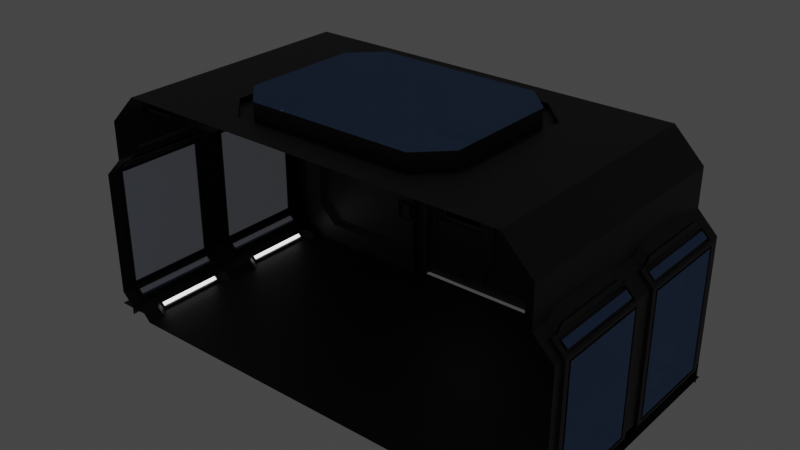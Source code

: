 # Source: Main.blend  (saved by Blender 3.6.11; exported with 4.5.12 LTS)
import bpy
from mathutils import Matrix  # noqa: F401  (used for matrix-valued properties, if any)

bpy.ops.wm.read_factory_settings(use_empty=True)
scene = bpy.context.scene
scene.name = 'Scene'

# ---- collections
col_collection = bpy.data.collections.new('Collection'); scene.collection.children.link(col_collection)

# ---- materials (node trees are filled in below, after node groups)
mat_metal = bpy.data.materials.new('Metal')
mat_metal.alpha_threshold = 0.0
mat_metal.roughness = 0.5
mat_metal.line_color = (0.0, 0.0, 0.0, 1.0)
mat_emis = bpy.data.materials.new('Emis')
mat_glass = bpy.data.materials.new('Glass')
mat_glass.surface_render_method = 'BLENDED'
mat_glass.blend_method = 'BLEND'
mat_glass.use_backface_culling = True

# ---- node groups
ng_auto_smooth = bpy.data.node_groups.new('Auto Smooth', 'GeometryNodeTree')
_s = ng_auto_smooth.interface.new_socket(name='Geometry', in_out='OUTPUT', socket_type='NodeSocketGeometry')
_s = ng_auto_smooth.interface.new_socket(name='Geometry', in_out='INPUT', socket_type='NodeSocketGeometry')
_s = ng_auto_smooth.interface.new_socket(name='Angle', in_out='INPUT', socket_type='NodeSocketFloat')
_s.subtype = 'ANGLE'
_s.min_value = 0.0
_s.max_value = 3.142
ng_auto_smooth.is_modifier = True
_N = ng_auto_smooth.nodes; _L = ng_auto_smooth.links
n0 = _N.new('NodeGroupOutput'); n0.name = 'Group Output'; n0.location = (480, -100)
n1 = _N.new('NodeGroupInput'); n1.name = 'Group Input'; n1.location = (-420, -300)
n2 = _N.new('NodeGroupInput'); n2.name = 'Group Input.001'; n2.location = (-60, -100)
n3 = _N.new('GeometryNodeSetShadeSmooth'); n3.name = 'Set Shade Smooth'; n3.location = (120, -100)
n3.domain = 'EDGE'
n4 = _N.new('GeometryNodeSetShadeSmooth'); n4.name = 'Set Shade Smooth.001'; n4.location = (300, -100)
n5 = _N.new('GeometryNodeInputMeshEdgeAngle'); n5.name = 'Edge Angle'; n5.location = (-420, -220)
n6 = _N.new('GeometryNodeInputEdgeSmooth'); n6.name = 'Is Edge Smooth'; n6.location = (-60, -160)
n7 = _N.new('GeometryNodeInputShadeSmooth'); n7.name = 'Is Face Smooth'; n7.location = (-240, -340)
n8 = _N.new('FunctionNodeBooleanMath'); n8.name = 'Boolean Math'; n8.location = (-60, -220)
n9 = _N.new('FunctionNodeCompare'); n9.name = 'Compare'; n9.location = (-240, -180)
n9.operation = 'LESS_EQUAL'
_L.new(n5.outputs[0], n9.inputs[0])
_L.new(n4.outputs[0], n0.inputs[0])
_L.new(n1.outputs[1], n9.inputs[1])
_L.new(n9.outputs[0], n8.inputs[0])
_L.new(n7.outputs[0], n8.inputs[1])
_L.new(n2.outputs[0], n3.inputs[0])
_L.new(n6.outputs[0], n3.inputs[1])
_L.new(n3.outputs[0], n4.inputs[0])
_L.new(n8.outputs[0], n3.inputs[2])
n0.is_active_output = True

# ---- material node trees
mat_metal.use_nodes = True; mat_metal.node_tree.nodes.clear()
_N = mat_metal.node_tree.nodes; _L = mat_metal.node_tree.links
n0 = _N.new('ShaderNodeOutputMaterial'); n0.name = 'Material Output'; n0.location = (300, 300)
n1 = _N.new('ShaderNodeBsdfPrincipled'); n1.name = 'Principled BSDF'; n1.location = (10, 300)
n1.distribution = 'GGX'
n1.subsurface_method = 'RANDOM_WALK_SKIN'
n1.inputs[0].default_value = (0.03968, 0.03968, 0.03968, 1.0)
n1.inputs[1].default_value = 0.685
n1.inputs[3].default_value = 1.45
n1.inputs[27].default_value = (0.0, 0.0, 0.0, 1.0)
n1.inputs[28].default_value = 1.0
_L.new(n1.outputs[0], n0.inputs[0])
n0.is_active_output = True
mat_emis.use_nodes = True; mat_emis.node_tree.nodes.clear()
_N = mat_emis.node_tree.nodes; _L = mat_emis.node_tree.links
n0 = _N.new('ShaderNodeBsdfPrincipled'); n0.name = 'Principled BSDF'; n0.location = (10, 300)
n0.distribution = 'GGX'
n0.subsurface_method = 'RANDOM_WALK_SKIN'
n0.inputs[0].default_value = (0.0, 0.0, 0.0, 1.0)
n0.inputs[3].default_value = 1.45
n0.inputs[13].default_value = 0.0
n0.inputs[28].default_value = 2.0
n1 = _N.new('ShaderNodeOutputMaterial'); n1.name = 'Material Output'; n1.location = (300, 300)
_L.new(n0.outputs[0], n1.inputs[0])
n1.is_active_output = True
mat_glass.use_nodes = True; mat_glass.node_tree.nodes.clear()
_N = mat_glass.node_tree.nodes; _L = mat_glass.node_tree.links
n0 = _N.new('ShaderNodeBsdfPrincipled'); n0.name = 'Principled BSDF'; n0.location = (10, 300)
n0.distribution = 'GGX'
n0.subsurface_method = 'RANDOM_WALK_SKIN'
n0.inputs[0].default_value = (0.1905, 0.3767, 0.8, 1.0)
n0.inputs[3].default_value = 1.45
n0.inputs[4].default_value = 0.5
n0.inputs[27].default_value = (0.0, 0.0, 0.0, 1.0)
n0.inputs[28].default_value = 1.0
n1 = _N.new('ShaderNodeOutputMaterial'); n1.name = 'Material Output'; n1.location = (300, 300)
_L.new(n0.outputs[0], n1.inputs[0])
n1.is_active_output = True

# ---- world
world_world = bpy.data.worlds.new('World'); scene.world = world_world
world_world.use_nodes = True; world_world.node_tree.nodes.clear()
_N = world_world.node_tree.nodes; _L = world_world.node_tree.links
n0 = _N.new('ShaderNodeOutputWorld'); n0.name = 'World Output'; n0.location = (300, 300)
n1 = _N.new('ShaderNodeBackground'); n1.name = 'Background'; n1.location = (10, 300)
n1.inputs[0].default_value = (0.05088, 0.05088, 0.05088, 1.0)
_L.new(n1.outputs[0], n0.inputs[0])
n0.is_active_output = True
world_world.color = (0.05088, 0.05088, 0.05088)
world_world.use_sun_shadow = False
world_world.sun_shadow_jitter_overblur = 0.0

# ---- meshes
me_plane = bpy.data.meshes.new('Plane')
me_plane.from_pydata([(0.0, 2.5, 0.0), (0.0, 2.15, 0.0), (0.0, -0.35, 0.0), (0.0, 0.35, 0.0), (-4.2, -2.5, 0.0), (-4.2, 2.5, 0.0), (-4.2, -2.15, 0.0), (-4.2, 2.15, 0.0), (-4.2, -0.35, 0.0), (-4.2, 0.35, 0.0), (-4.35, -2.0, 0.0), (-4.35, 2.0, 0.0), (-4.35, -0.5, 0.0), (-4.35, 0.5, 0.0), (-5.0, -2.0, 0.15), (-5.0, -2.5, 0.15), (-4.5, 2.5, 0.15), (-5.0, 2.5, 0.15), (-5.0, 2.0, 0.15), (-5.0, -0.5, 0.15), (-4.5, -2.0, 0.15), (-4.5, 2.0, 0.15), (-5.0, 0.5, 0.15), (-4.5, -0.5, 0.15), (-4.5, 0.5, 0.15), (-4.5, -2.5, 0.15), (-4.35, -2.5, 0.15), (-4.35, -0.35, 0.15), (-4.35, 0.35, 0.15), (-4.35, 2.15, 0.15), (-4.35, 2.5, 0.15), (-4.35, -2.15, 0.15), (0.0, -0.55, 0.0), (0.0, -1.95, 0.0), (-4.2, -1.95, 0.0), (-4.2, -0.55, 0.0), (-4.35, -1.95, 0.0), (-4.35, -0.55, 0.0), (-5.0, -1.95, 0.15), (-5.0, -0.55, 0.15), (-4.5, -0.55, 0.15), (-4.5, -1.95, 0.15), (0.0, 1.95, 0.0), (0.0, 0.55, 0.0), (-4.2, 0.55, 0.0), (-4.2, 1.95, 0.0), (-4.35, 0.55, 0.0), (-4.35, 1.95, 0.0), (-5.0, 0.55, 0.15), (-5.0, 1.95, 0.15), (-4.5, 1.95, 0.15), (-4.5, 0.55, 0.15), (-4.312, 0.35, 0.1125), (-4.312, 2.15, 0.1125), (-4.463, -2.0, 0.1125), (-4.312, -2.5, 0.1125), (-4.463, 0.5, 0.1125), (-4.312, 2.5, 0.1125), (-4.463, -0.55, 0.1125), (-4.463, 1.95, 0.1125), (-4.463, 2.0, 0.1125), (-4.312, -2.15, 0.1125), (-4.312, -0.35, 0.1125), (-4.463, -0.5, 0.1125), (-4.463, -1.95, 0.1125), (-4.463, 0.55, 0.1125), (-4.387, 2.0, 0.0375), (-4.238, -2.15, 0.0375), (-4.238, -0.35, 0.0375), (-4.387, -0.5, 0.0375), (-4.387, -1.95, 0.0375), (-4.387, 0.55, 0.0375), (-4.238, 0.35, 0.0375), (-4.238, 2.15, 0.0375), (-4.387, -2.0, 0.0375), (-4.238, -2.5, 0.0375), (-4.387, 0.5, 0.0375), (-4.238, 2.5, 0.0375), (-4.387, -0.55, 0.0375), (-4.387, 1.95, 0.0375), (-4.438, -0.55, 0.0375), (-4.512, -0.55, 0.1125), (-4.438, 1.95, 0.0375), (-4.512, 1.95, 0.1125), (-4.512, 0.55, 0.1125), (-4.512, -1.95, 0.1125), (-4.438, -1.95, 0.0375), (-4.438, 0.55, 0.0375), (0.0, -2.5, 0.0), (0.0, -2.15, 0.0)], [], [(52, 56, 24, 28), (9, 3, 43, 44), (7, 1, 0, 5), (6, 89, 33, 34), (8, 2, 3, 9), (10, 6, 34, 36), (63, 62, 27, 23), (13, 9, 44, 46), (62, 52, 28, 27), (60, 53, 29, 21), (61, 54, 20, 31), (25, 20, 14, 15), (23, 27, 28, 24), (21, 29, 30, 16), (18, 21, 16, 17), (45, 42, 1, 7), (19, 23, 24, 22), (26, 31, 20, 25), (53, 57, 30, 29), (56, 65, 51, 24), (55, 61, 31, 26), (54, 64, 41, 20), (14, 20, 41, 38), (39, 40, 23, 19), (58, 63, 23, 40), (37, 35, 8, 12), (22, 24, 51, 48), (49, 50, 21, 18), (59, 60, 21, 50), (47, 45, 7, 11), (40, 39, 38, 41), (35, 37, 36, 34), (32, 35, 34, 33), (50, 49, 48, 51), (45, 47, 46, 44), (42, 45, 44, 43), (35, 32, 2, 8), (65, 71, 87, 84), (79, 66, 60, 59), (78, 69, 63, 58), (74, 70, 64, 54), (75, 67, 61, 55), (76, 71, 65, 56), (73, 77, 57, 53), (67, 74, 54, 61), (66, 73, 53, 60), (68, 72, 52, 62), (69, 68, 62, 63), (72, 76, 56, 52), (9, 13, 76, 72), (12, 8, 68, 69), (8, 9, 72, 68), (11, 7, 73, 66), (6, 10, 74, 67), (7, 5, 77, 73), (13, 46, 71, 76), (4, 6, 67, 75), (10, 36, 70, 74), (37, 12, 69, 78), (47, 11, 66, 79), (37, 78, 70, 36), (47, 79, 71, 46), (59, 65, 84, 83), (80, 81, 85, 86), (82, 83, 84, 87), (70, 78, 80, 86), (78, 58, 81, 80), (58, 64, 85, 81), (71, 79, 82, 87), (64, 70, 86, 85), (79, 59, 83, 82), (59, 50, 51, 65), (58, 40, 41, 64), (6, 4, 88, 89)])
me_plane.polygons.foreach_set('material_index', [0, 0, 0, 0, 0, 0, 0, 0, 0, 0, 0, 0, 0, 0, 0, 0, 0, 0, 0, 0, 0, 0, 0, 0, 0, 0, 0, 0, 0, 0, 0, 0, 0, 0, 0, 0, 0, 0, 0, 0, 0, 0, 0, 0, 0, 0, 0, 0, 0, 0, 0, 0, 0, 0, 0, 0, 0, 0, 0, 0, 0, 0, 0, 1, 1, 0, 0, 0, 0, 0, 0, 0, 0, 0])
_uv = me_plane.uv_layers.new(name='UVMap')
_uv.uv.foreach_set('vector', [0.9657, 0.3646, 0.9844, 0.3163, 0.996, 0.3145, 0.9785, 0.3623, 0.7453, 0.3816, 0.0001527, 0.3816, 0.0001527, 0.3461, 0.7453, 0.3461, 0.7453, 0.06225, 0.0001527, 0.06225, 0.0001527, 0.0001527, 0.7453, 0.0001527, 0.7453, 0.8251, 0.0001527, 0.8251, 0.0001527, 0.7896, 0.7453, 0.7896, 0.7453, 0.5058, 0.0001527, 0.5058, 0.0001527, 0.3816, 0.7453, 0.3816, 0.7719, 0.7985, 0.7453, 0.8251, 0.7453, 0.7896, 0.7719, 0.7896, 0.9857, 0.4249, 0.9655, 0.3774, 0.9784, 0.3792, 0.9974, 0.4264, 0.7719, 0.355, 0.7453, 0.3816, 0.7453, 0.3461, 0.7719, 0.3461, 0.8004, 0.5058, 0.8004, 0.3816, 0.8098, 0.3816, 0.8098, 0.5058, 0.9872, 0.04666, 0.9642, 0.001059, 0.9772, 0.001068, 0.9992, 0.04776, 0.9643, 0.7409, 0.9878, 0.6954, 0.9998, 0.6944, 0.9773, 0.741, 0.8364, 0.8872, 0.8364, 0.7985, 0.9252, 0.7985, 0.9252, 0.8872, 0.8364, 0.5324, 0.8098, 0.5058, 0.8098, 0.3816, 0.8364, 0.355, 0.8364, 0.08886, 0.8098, 0.06225, 0.8098, 0.0001527, 0.8364, 0.0001527, 0.9252, 0.08886, 0.8364, 0.08886, 0.8364, 0.0001527, 0.9252, 0.0001527, 0.7453, 0.09773, 0.0001527, 0.09773, 0.0001527, 0.06225, 0.7453, 0.06225, 0.9252, 0.5324, 0.8364, 0.5324, 0.8364, 0.355, 0.9252, 0.355, 0.8098, 0.8872, 0.8098, 0.8251, 0.8364, 0.7985, 0.8364, 0.8872, 0.8004, 0.06225, 0.8004, 0.0001527, 0.8098, 0.0001527, 0.8098, 0.06225, 0.9844, 0.3163, 0.9832, 0.3053, 0.9935, 0.3046, 0.996, 0.3145, 0.8004, 0.8872, 0.8004, 0.8251, 0.8098, 0.8251, 0.8098, 0.8872, 0.9878, 0.6954, 0.9873, 0.684, 0.9979, 0.6835, 0.9998, 0.6944, 0.9252, 0.7985, 0.8364, 0.7985, 0.8364, 0.7896, 0.9252, 0.7896, 0.9252, 0.5413, 0.8364, 0.5413, 0.8364, 0.5324, 0.9252, 0.5324, 0.9848, 0.436, 0.9857, 0.4249, 0.9974, 0.4264, 0.9952, 0.4365, 0.7719, 0.5413, 0.7453, 0.5413, 0.7453, 0.5058, 0.7719, 0.5324, 0.9252, 0.355, 0.8364, 0.355, 0.8364, 0.3461, 0.9252, 0.3461, 0.9252, 0.09773, 0.8364, 0.09773, 0.8364, 0.08886, 0.9252, 0.08886, 0.9866, 0.05803, 0.9872, 0.04666, 0.9992, 0.04776, 0.9971, 0.0585, 0.7719, 0.09773, 0.7453, 0.09773, 0.7453, 0.06225, 0.7719, 0.08886, 0.8364, 0.5413, 0.9252, 0.5413, 0.9252, 0.7896, 0.8364, 0.7896, 0.7453, 0.5413, 0.7719, 0.5413, 0.7719, 0.7896, 0.7453, 0.7896, 0.0001527, 0.5413, 0.7453, 0.5413, 0.7453, 0.7896, 0.0001527, 0.7896, 0.8364, 0.09773, 0.9252, 0.09773, 0.9252, 0.3461, 0.8364, 0.3461, 0.7453, 0.09773, 0.7719, 0.09773, 0.7719, 0.3461, 0.7453, 0.3461, 0.0001527, 0.09773, 0.7453, 0.09773, 0.7453, 0.3461, 0.0001527, 0.3461, 0.7453, 0.5413, 0.0001527, 0.5413, 0.0001527, 0.5058, 0.7453, 0.5058, 0.9832, 0.3053, 0.9586, 0.307, 0.9666, 0.3028, 0.9815, 0.3021, 0.9623, 0.05705, 0.9626, 0.0456, 0.9872, 0.04666, 0.9866, 0.05803, 0.9603, 0.4346, 0.9608, 0.4228, 0.9857, 0.4249, 0.9848, 0.436, 0.9631, 0.6962, 0.9629, 0.6848, 0.9873, 0.684, 0.9878, 0.6954, 0.7816, 0.8872, 0.7816, 0.8251, 0.8004, 0.8251, 0.8004, 0.8872, 0.9594, 0.319, 0.9586, 0.307, 0.9832, 0.3053, 0.9844, 0.3163, 0.7816, 0.06225, 0.7816, 0.0001527, 0.8004, 0.0001527, 0.8004, 0.06225, 0.9385, 0.7413, 0.9631, 0.6962, 0.9878, 0.6954, 0.9643, 0.7409, 0.9626, 0.0456, 0.9384, 0.000423, 0.9642, 0.001059, 0.9872, 0.04666, 0.7816, 0.5058, 0.7816, 0.3816, 0.8004, 0.3816, 0.8004, 0.5058, 0.9608, 0.4228, 0.9391, 0.3738, 0.9655, 0.3774, 0.9857, 0.4249, 0.9393, 0.3692, 0.9594, 0.319, 0.9844, 0.3163, 0.9657, 0.3646, 0.9255, 0.3722, 0.9465, 0.3198, 0.9594, 0.319, 0.9393, 0.3692, 0.9482, 0.4222, 0.9255, 0.3725, 0.9391, 0.3738, 0.9608, 0.4228, 0.7722, 0.5058, 0.7722, 0.3816, 0.7816, 0.3816, 0.7816, 0.5058, 0.9505, 0.04563, 0.9255, 0.0001527, 0.9384, 0.000423, 0.9626, 0.0456, 0.9255, 0.7414, 0.951, 0.6961, 0.9631, 0.6962, 0.9385, 0.7413, 0.7722, 0.06225, 0.7722, 0.0001527, 0.7816, 0.0001527, 0.7816, 0.06225, 0.9465, 0.3198, 0.9475, 0.3073, 0.9586, 0.307, 0.9594, 0.319, 0.7722, 0.8872, 0.7722, 0.8251, 0.7816, 0.8251, 0.7816, 0.8872, 0.951, 0.6961, 0.9522, 0.6849, 0.9629, 0.6848, 0.9631, 0.6962, 0.9493, 0.4344, 0.9482, 0.4222, 0.9608, 0.4228, 0.9603, 0.4346, 0.9516, 0.05688, 0.9505, 0.04563, 0.9626, 0.0456, 0.9623, 0.05705, 0.9493, 0.4344, 0.9603, 0.4346, 0.9629, 0.6848, 0.9522, 0.6849, 0.9516, 0.05688, 0.9623, 0.05705, 0.9586, 0.307, 0.9475, 0.3073, 0.9866, 0.05803, 0.9832, 0.3053, 0.9815, 0.3021, 0.985, 0.06141, 0.9682, 0.4387, 0.9831, 0.4392, 0.9857, 0.6806, 0.9708, 0.681, 0.9702, 0.06084, 0.985, 0.06141, 0.9815, 0.3021, 0.9666, 0.3028, 0.9629, 0.6848, 0.9603, 0.4346, 0.9682, 0.4387, 0.9708, 0.681, 0.9603, 0.4346, 0.9848, 0.436, 0.9831, 0.4392, 0.9682, 0.4387, 0.9848, 0.436, 0.9873, 0.684, 0.9857, 0.6806, 0.9831, 0.4392, 0.9586, 0.307, 0.9623, 0.05705, 0.9702, 0.06084, 0.9666, 0.3028, 0.9873, 0.684, 0.9629, 0.6848, 0.9708, 0.681, 0.9857, 0.6806, 0.9623, 0.05705, 0.9866, 0.05803, 0.985, 0.06141, 0.9702, 0.06084, 0.9866, 0.05803, 0.9971, 0.0585, 0.9935, 0.3046, 0.9832, 0.3053, 0.9848, 0.436, 0.9952, 0.4365, 0.9979, 0.6835, 0.9873, 0.684, 0.7453, 0.8251, 0.7453, 0.8872, 0.0001527, 0.8872, 0.0001527, 0.8251])
me_plane.materials.append(mat_metal)
me_plane.materials.append(mat_emis)
me_plane.update()
me_plane_001 = bpy.data.meshes.new('Plane.001')
me_plane_001.from_pydata([(-4.965, 2.2, 0.3646), (-4.965, -2.2, 0.3646), (-4.965, 2.2, 3.035), (-4.965, -2.2, 3.035), (-4.785, 2.2, 3.215), (-4.785, -2.2, 3.215), (-4.75, -0.2, 0.15), (-4.965, 0.3, 0.3646), (-4.965, -0.3, 0.3646), (-4.965, 0.3, 3.035), (-4.965, -0.3, 3.035), (-4.785, -0.3, 3.215), (-4.785, 0.3, 3.215), (-5.0, -2.2, 2.95), (-4.75, -2.3, 3.25), (-5.0, 2.2, 2.95), (-5.0, -2.2, 0.45), (-4.785, -2.2, 0.1854), (-5.0, 2.2, 0.45), (-4.785, 2.2, 0.1854), (-5.0, 0.3, 0.45), (-4.785, 0.3, 0.1854), (-5.0, -0.3, 0.45), (-5.0, 0.3, 2.95), (-4.785, -0.3, 0.1854), (-5.0, -0.3, 2.95), (-5.0, -2.3, 3.0), (-5.0, 2.3, 0.4), (-5.0, 2.3, 3.0), (-5.0, 0.2, 0.4), (-5.0, -0.2, 3.0), (-5.0, -0.2, 0.4), (-4.785, 0.35, 0.2561), (-4.785, 2.15, 0.2561), (-4.785, -2.15, 0.2561), (-4.785, -0.35, 0.2561), (-4.894, -2.15, 0.3646), (-4.894, 2.15, 0.3646), (-4.894, 0.35, 0.3646), (-4.894, -0.35, 0.3646), (-4.894, -2.15, 3.035), (-4.785, -2.15, 3.144), (-4.894, 2.15, 3.035), (-4.785, 2.15, 3.144), (-4.894, 0.35, 3.035), (-4.785, 0.35, 3.144), (-4.785, -0.35, 3.144), (-4.894, -0.35, 3.035), (-4.75, 0.3, 0.2207), (-4.75, 2.2, 0.2207), (-4.75, -2.2, 0.2207), (-4.75, -0.3, 0.2207), (-4.929, -2.2, 0.4), (-4.929, 2.2, 0.4), (-4.929, 0.3, 0.4), (-4.929, -0.3, 0.4), (-4.929, -2.2, 3.0), (-4.75, -2.2, 3.179), (-4.929, 2.2, 3.0), (-4.75, 2.2, 3.179), (-4.929, 0.3, 3.0), (-4.75, 0.3, 3.179), (-4.75, -0.3, 3.179), (-4.929, -0.3, 3.0), (-4.929, -2.15, 3.071), (-4.821, -2.15, 3.179), (-4.929, 2.15, 3.071), (-4.821, 2.15, 3.179), (-4.929, 0.35, 3.071), (-4.821, 0.35, 3.179), (-4.821, -0.35, 3.179), (-4.929, -0.35, 3.071), (-4.821, 0.35, 0.2207), (-4.821, 2.15, 0.2207), (-4.821, -2.15, 0.2207), (-4.821, -0.35, 0.2207), (-4.929, -2.15, 0.3293), (-4.929, 2.15, 0.3293), (-4.929, 0.35, 0.3293), (-4.929, -0.35, 0.3293), (-4.975, -2.15, 0.5), (-4.975, -2.15, 2.9), (-4.975, 2.15, 0.5), (-4.975, 2.15, 2.9), (-4.975, 0.35, 0.5), (-4.975, 0.35, 2.9), (-4.975, -0.35, 2.9), (-4.975, -0.35, 0.5), (-4.975, -2.2, 0.45), (-4.975, -2.2, 2.95), (-4.975, 2.2, 0.45), (-4.975, 2.2, 2.95), (-4.975, 0.3, 0.45), (-4.975, 0.3, 2.95), (-4.975, -0.3, 2.95), (-4.975, -0.3, 0.45), (-5.0, -2.15, 0.5), (-5.0, -2.15, 2.9), (-5.0, 2.15, 0.5), (-5.0, 2.15, 2.9), (-5.0, 0.35, 0.5), (-5.0, 0.35, 2.9), (-5.0, -0.35, 2.9), (-5.0, -0.35, 0.5), (-4.75, -0.2, 3.25), (-4.75, 0.2, 3.25), (-4.75, 0.2, 0.15), (-5.0, 0.2, 3.0), (-4.75, 2.3, 0.15), (-4.75, 2.3, 3.25), (-5.0, -2.3, 0.4), (-4.75, -2.3, 0.15), (-4.7, 2.3, 0.175), (-4.7, 2.5, 0.175), (-4.95, -2.5, 0.425), (-4.7, -2.5, 0.175), (-4.95, 2.5, 0.425), (-4.95, -2.5, 2.975), (-4.95, -2.3, 0.425), (-4.95, 2.5, 2.975), (-4.7, -2.5, 3.225), (-4.95, -2.3, 2.975), (-4.7, 2.5, 3.225), (-4.7, -2.3, 3.225), (-4.7, -0.2, 0.0), (-4.95, 0.2, 0.425), (-4.7, -0.2, 0.175), (-4.95, -0.2, 0.425), (-4.95, -0.2, 2.975), (-4.7, 0.2, 0.0), (-4.7, 0.2, 0.175), (-4.95, 2.3, 0.425), (-4.95, 2.3, 2.975), (-4.7, 2.3, 3.225), (-4.7, -2.3, 0.175), (-4.75, 2.025, 3.375), (-4.7, -2.15, 3.225), (-4.95, 0.2, 2.975), (-4.7, 0.2, 3.225), (-4.7, 2.15, 3.225), (-4.75, -0.35, 3.25), (-4.75, 0.35, 3.25), (-4.7, 0.35, 3.225), (-4.75, -0.2, 0.0), (-4.75, 0.2, 0.0), (-4.75, 2.3, 0.0), (-4.75, -2.3, 0.0), (-4.7, 2.3, 0.0), (-4.7, 2.5, 0.0), (-4.7, -2.5, 0.0), (-4.7, -0.2, 3.225), (-4.7, -0.35, 3.225), (-4.7, -2.3, 0.0), (-4.75, -2.025, 3.375), (-4.75, 2.15, 3.25), (-4.75, -2.15, 3.25), (-4.7, -2.0, 3.375), (-4.7, 2.0, 3.375), (-4.7, -0.5, 3.375), (-4.7, 0.5, 3.375), (-4.55, 2.5, 3.525), (-4.55, -2.0, 3.525), (-4.55, 2.0, 3.525), (-4.55, -0.5, 3.525), (-4.55, 0.5, 3.525), (-4.55, -2.5, 3.525), (-4.55, -2.5, 3.375), (-4.55, -0.35, 3.375), (-4.55, 0.35, 3.375), (-4.55, 2.15, 3.375), (-4.55, 2.5, 3.375), (-4.55, -2.15, 3.375), (-4.75, -0.475, 3.375), (-4.75, 0.475, 3.375)], [], [(27, 108, 112, 131), (16, 13, 26, 110), (17, 1, 110, 111), (4, 12, 61, 59), (1, 17, 50, 52), (25, 13, 89, 94), (18, 15, 91, 90), (3, 10, 63, 56), (25, 22, 31, 30), (11, 10, 30, 104), (6, 111, 146, 143), (7, 21, 48, 54), (27, 28, 15, 18), (29, 106, 21, 7), (107, 29, 20, 23), (19, 21, 106, 108), (7, 0, 27, 29), (24, 17, 111, 6), (1, 8, 31, 110), (5, 11, 140, 155), (10, 3, 26, 30), (2, 9, 107, 28), (108, 27, 0, 19), (105, 107, 9, 12), (18, 20, 29, 27), (22, 16, 110, 31), (13, 25, 30, 26), (23, 15, 28, 107), (38, 32, 72, 78), (37, 38, 78, 77), (8, 1, 52, 55), (0, 7, 54, 53), (24, 8, 55, 51), (17, 24, 51, 50), (19, 0, 53, 49), (21, 19, 49, 48), (44, 42, 66, 68), (41, 40, 64, 65), (2, 4, 59, 58), (12, 9, 60, 61), (9, 2, 58, 60), (11, 5, 57, 62), (5, 3, 56, 57), (10, 11, 62, 63), (33, 32, 48, 49), (35, 34, 50, 51), (34, 36, 52, 50), (37, 33, 49, 53), (32, 38, 54, 48), (39, 35, 51, 55), (38, 37, 53, 54), (36, 39, 55, 52), (40, 41, 57, 56), (43, 42, 58, 59), (44, 45, 61, 60), (46, 47, 63, 62), (45, 43, 59, 61), (41, 46, 62, 57), (47, 40, 56, 63), (42, 44, 60, 58), (64, 71, 70, 65), (68, 66, 67, 69), (46, 41, 65, 70), (47, 46, 70, 71), (42, 43, 67, 66), (40, 47, 71, 64), (43, 45, 69, 67), (45, 44, 68, 69), (74, 75, 79, 76), (72, 73, 77, 78), (36, 34, 74, 76), (32, 33, 73, 72), (39, 36, 76, 79), (35, 39, 79, 75), (33, 37, 77, 73), (34, 35, 75, 74), (87, 86, 102, 103), (80, 87, 103, 96), (20, 18, 90, 92), (23, 20, 92, 93), (13, 16, 88, 89), (15, 23, 93, 91), (16, 22, 95, 88), (22, 25, 94, 95), (80, 81, 89, 88), (83, 82, 90, 91), (84, 85, 93, 92), (86, 87, 95, 94), (82, 84, 92, 90), (87, 80, 88, 95), (81, 86, 94, 89), (85, 83, 91, 93), (96, 103, 102, 97), (100, 98, 99, 101), (82, 83, 99, 98), (86, 81, 97, 102), (84, 82, 98, 100), (85, 84, 100, 101), (81, 80, 96, 97), (83, 85, 101, 99), (6, 143, 124, 126), (28, 27, 131, 132), (150, 128, 137, 138), (109, 28, 132, 133), (112, 113, 116, 131), (131, 116, 119, 132), (132, 119, 122, 133), (30, 31, 127, 128), (115, 134, 118, 114), (114, 118, 121, 117), (117, 121, 123, 120), (111, 110, 118, 134), (110, 26, 121, 118), (140, 104, 150, 151), (26, 14, 123, 121), (31, 6, 126, 127), (29, 107, 137, 125), (120, 123, 136), (104, 30, 128, 150), (123, 14, 155, 136), (125, 127, 126, 130), (144, 106, 130, 129), (133, 122, 139), (109, 133, 139, 154), (105, 109, 154, 141), (8, 24, 6, 31), (134, 115, 149, 152), (112, 108, 145, 147), (108, 106, 144, 145), (111, 134, 152, 146), (14, 104, 140, 155), (113, 112, 147, 148), (107, 105, 138, 137), (150, 138, 142, 151), (105, 141, 142, 138), (3, 5, 14, 26), (28, 109, 4, 2), (128, 127, 125, 137), (130, 126, 124, 129), (106, 29, 125, 130), (142, 159, 164, 168), (158, 151, 167, 163), (151, 142, 168, 167), (157, 139, 169, 162), (163, 167, 168, 164), (162, 169, 170, 160), (166, 171, 161, 165), (136, 156, 161, 171), (139, 122, 170, 169), (158, 163, 161, 156), (120, 136, 171, 166), (157, 162, 164, 159), (156, 136, 155, 153), (158, 156, 153, 172), (157, 159, 173, 135), (139, 157, 135, 154), (151, 158, 172, 140), (159, 142, 141, 173), (153, 155, 140, 172), (173, 141, 154, 135), (4, 109, 154), (12, 4, 154, 141), (105, 12, 109), (104, 14, 11), (14, 5, 155)])
me_plane_001.polygons.foreach_set('use_smooth', [True] * 165)
me_plane_001.polygons.foreach_set('material_index', [0, 0, 0, 0, 0, 0, 0, 0, 0, 0, 0, 0, 0, 0, 0, 0, 0, 0, 0, 0, 0, 0, 0, 0, 0, 0, 0, 0, 0, 0, 0, 0, 0, 0, 0, 0, 0, 0, 0, 0, 0, 0, 0, 0, 0, 0, 0, 0, 0, 0, 0, 0, 0, 0, 0, 0, 0, 0, 0, 0, 1, 1, 0, 0, 0, 0, 0, 0, 1, 1, 0, 0, 0, 0, 0, 0, 0, 0, 0, 0, 0, 0, 0, 0, 0, 0, 0, 0, 0, 0, 0, 0, 1, 1, 0, 0, 0, 0, 0, 0, 0, 0, 0, 0, 0, 0, 0, 0, 0, 0, 0, 0, 0, 0, 0, 0, 0, 0, 0, 0, 0, 0, 0, 0, 0, 0, 0, 0, 0, 0, 0, 0, 0, 0, 0, 0, 0, 0, 0, 0, 0, 0, 0, 0, 0, 0, 0, 0, 0, 0, 0, 0, 0, 0, 0, 0, 0, 0, 0, 0, 0, 0, 0, 0, 0])
_uv = me_plane_001.uv_layers.new(name='UVMap')
_uv.uv.foreach_set('vector', [0.2278, 0.05312, 0.2607, 0.0202, 0.2673, 0.02349, 0.2344, 0.05641, 0.3622, 0.4829, 0.3622, 0.8122, 0.349, 0.8187, 0.349, 0.4764, 0.3622, 0.4364, 0.3622, 0.4698, 0.349, 0.4764, 0.349, 0.4298, 0.931, 0.5466, 0.931, 0.7968, 0.9244, 0.7968, 0.9244, 0.5466, 0.9384, 0.0004454, 0.9718, 0.0004454, 0.9718, 0.00703, 0.9384, 0.00703, 0.8835, 0.6721, 0.6264, 0.6719, 0.63, 0.6677, 0.8793, 0.6686, 0.8835, 0.0005956, 0.8835, 0.3358, 0.8793, 0.3323, 0.88, 0.004836, 0.9784, 0.2823, 0.9784, 0.5325, 0.9719, 0.5325, 0.9719, 0.2823, 0.6124, 0.8122, 0.6124, 0.4829, 0.6255, 0.4764, 0.6255, 0.8187, 0.8913, 0.2618, 0.9244, 0.2618, 0.931, 0.2748, 0.8848, 0.2748, 0.6255, 0.4298, 0.349, 0.4298, 0.349, 0.41, 0.6255, 0.41, 0.891, 0.2757, 0.9244, 0.2757, 0.9244, 0.2823, 0.891, 0.2823, 0.6255, 0.06676, 0.6255, 0.4091, 0.6124, 0.4026, 0.6124, 0.07334, 0.349, 0.06676, 0.349, 0.0202, 0.3622, 0.02678, 0.3622, 0.06017, 0.349, 0.4091, 0.349, 0.06676, 0.3622, 0.07334, 0.3622, 0.4026, 0.6124, 0.02678, 0.3622, 0.02678, 0.349, 0.0202, 0.6255, 0.0202, 0.3622, 0.06017, 0.6124, 0.06017, 0.6255, 0.06676, 0.349, 0.06676, 0.6124, 0.4364, 0.3622, 0.4364, 0.349, 0.4298, 0.6255, 0.4298, 0.3622, 0.4698, 0.6124, 0.4698, 0.6255, 0.4764, 0.349, 0.4764, 0.8913, 0.01351, 0.8913, 0.2618, 0.8848, 0.2552, 0.8848, 0.02004, 0.9244, 0.2618, 0.9244, 0.01351, 0.931, 0.0004454, 0.931, 0.2748, 0.06378, 0.7147, 0.06379, 0.4665, 0.07032, 0.4534, 0.07031, 0.7278, 0.6255, 0.0202, 0.6255, 0.06676, 0.6124, 0.06017, 0.6124, 0.02678, 0.02413, 0.4534, 0.07032, 0.4534, 0.06379, 0.4665, 0.03066, 0.4665, 0.6124, 0.07334, 0.3622, 0.07334, 0.349, 0.06676, 0.6255, 0.06676, 0.6124, 0.4829, 0.3622, 0.4829, 0.349, 0.4764, 0.6255, 0.4764, 0.3622, 0.8122, 0.6124, 0.8122, 0.6255, 0.8187, 0.349, 0.8187, 0.3622, 0.4026, 0.6124, 0.4026, 0.6255, 0.4091, 0.349, 0.4091, 0.05059, 0.9789, 0.03036, 0.9789, 0.03036, 0.9723, 0.05059, 0.9723, 0.05717, 0.7353, 0.05717, 0.9723, 0.05059, 0.9723, 0.05059, 0.7353, 0.9319, 0.2572, 0.9319, 0.00703, 0.9384, 0.00703, 0.9384, 0.2572, 0.8844, 0.5325, 0.8844, 0.2823, 0.891, 0.2823, 0.891, 0.5325, 0.9718, 0.2638, 0.9384, 0.2638, 0.9384, 0.2572, 0.9718, 0.2572, 0.9784, 0.00703, 0.9784, 0.2572, 0.9718, 0.2572, 0.9718, 0.00703, 0.9244, 0.5391, 0.891, 0.5391, 0.891, 0.5325, 0.9244, 0.5325, 0.931, 0.2823, 0.931, 0.5325, 0.9244, 0.5325, 0.9244, 0.2823, 0.05806, 0.9723, 0.05806, 0.7353, 0.06464, 0.7353, 0.06464, 0.9723, 0.993, 0.7902, 0.9727, 0.7902, 0.9727, 0.7836, 0.993, 0.7836, 0.891, 0.54, 0.9244, 0.54, 0.9244, 0.5466, 0.891, 0.5466, 0.9244, 0.8034, 0.891, 0.8034, 0.891, 0.7968, 0.9244, 0.7968, 0.8844, 0.7968, 0.8844, 0.5466, 0.891, 0.5466, 0.891, 0.7968, 0.9319, 0.5325, 0.9319, 0.2823, 0.9385, 0.2823, 0.9385, 0.5325, 0.9385, 0.2757, 0.9719, 0.2757, 0.9719, 0.2823, 0.9385, 0.2823, 0.9719, 0.5391, 0.9385, 0.5391, 0.9385, 0.5325, 0.9719, 0.5325, 0.9178, 0.5259, 0.9178, 0.2889, 0.9244, 0.2823, 0.9244, 0.5325, 0.9652, 0.2507, 0.9652, 0.01361, 0.9718, 0.00703, 0.9718, 0.2572, 0.9652, 0.01361, 0.945, 0.01361, 0.9384, 0.00703, 0.9718, 0.00703, 0.8976, 0.5259, 0.9178, 0.5259, 0.9244, 0.5325, 0.891, 0.5325, 0.9178, 0.2889, 0.8976, 0.2889, 0.891, 0.2823, 0.9244, 0.2823, 0.945, 0.2507, 0.9652, 0.2507, 0.9718, 0.2572, 0.9384, 0.2572, 0.8976, 0.2889, 0.8976, 0.5259, 0.891, 0.5325, 0.891, 0.2823, 0.945, 0.01361, 0.945, 0.2507, 0.9384, 0.2572, 0.9384, 0.00703, 0.9653, 0.2889, 0.9451, 0.2889, 0.9385, 0.2823, 0.9719, 0.2823, 0.9178, 0.5532, 0.8976, 0.5532, 0.891, 0.5466, 0.9244, 0.5466, 0.8976, 0.7902, 0.9178, 0.7902, 0.9244, 0.7968, 0.891, 0.7968, 0.9451, 0.5259, 0.9653, 0.5259, 0.9719, 0.5325, 0.9385, 0.5325, 0.9178, 0.7902, 0.9178, 0.5532, 0.9244, 0.5466, 0.9244, 0.7968, 0.9451, 0.2889, 0.9451, 0.5259, 0.9385, 0.5325, 0.9385, 0.2823, 0.9653, 0.5259, 0.9653, 0.2889, 0.9719, 0.2823, 0.9719, 0.5325, 0.8976, 0.5532, 0.8976, 0.7902, 0.891, 0.7968, 0.891, 0.5466, 0.9727, 0.7836, 0.9727, 0.5466, 0.993, 0.5466, 0.993, 0.7836, 0.06464, 0.9723, 0.06464, 0.7353, 0.08487, 0.7353, 0.08487, 0.9723, 0.9996, 0.5466, 0.9996, 0.7836, 0.993, 0.7836, 0.993, 0.5466, 0.9727, 0.54, 0.993, 0.54, 0.993, 0.5466, 0.9727, 0.5466, 0.06464, 0.7287, 0.08487, 0.7287, 0.08487, 0.7353, 0.06464, 0.7353, 0.9662, 0.7836, 0.9662, 0.5466, 0.9727, 0.5466, 0.9727, 0.7836, 0.09145, 0.7353, 0.09145, 0.9723, 0.08487, 0.9723, 0.08487, 0.7353, 0.08487, 0.9789, 0.06464, 0.9789, 0.06464, 0.9723, 0.08487, 0.9723, 0.9385, 0.7836, 0.9385, 0.5466, 0.9587, 0.5466, 0.9587, 0.7836, 0.03036, 0.9723, 0.03036, 0.7353, 0.05059, 0.7353, 0.05059, 0.9723, 0.9587, 0.7902, 0.9385, 0.7902, 0.9385, 0.7836, 0.9587, 0.7836, 0.02378, 0.9723, 0.02378, 0.7353, 0.03036, 0.7353, 0.03036, 0.9723, 0.9653, 0.5466, 0.9653, 0.7836, 0.9587, 0.7836, 0.9587, 0.5466, 0.9385, 0.54, 0.9587, 0.54, 0.9587, 0.5466, 0.9385, 0.5466, 0.03036, 0.7287, 0.05059, 0.7287, 0.05059, 0.7353, 0.03036, 0.7353, 0.9319, 0.7836, 0.9319, 0.5466, 0.9385, 0.5466, 0.9385, 0.7836, 0.3371, 0.4569, 0.3371, 0.7729, 0.3338, 0.7729, 0.3338, 0.4569, 0.09676, 0.4536, 0.3338, 0.4536, 0.3338, 0.4569, 0.09676, 0.4569, 0.6264, 0.0004454, 0.8835, 0.0005956, 0.88, 0.004836, 0.6307, 0.003986, 0.6264, 0.3357, 0.6264, 0.0004454, 0.6307, 0.003986, 0.63, 0.3314, 0.6264, 0.6719, 0.6264, 0.3367, 0.6307, 0.3403, 0.63, 0.6677, 0.8835, 0.3358, 0.6264, 0.3357, 0.63, 0.3314, 0.8793, 0.3323, 0.6264, 0.3367, 0.8835, 0.3369, 0.88, 0.3411, 0.6307, 0.3403, 0.8835, 0.3369, 0.8835, 0.6721, 0.8793, 0.6686, 0.88, 0.3411, 0.6379, 0.3483, 0.638, 0.6605, 0.63, 0.6677, 0.6307, 0.3403, 0.8721, 0.3242, 0.8719, 0.01204, 0.88, 0.004836, 0.8793, 0.3323, 0.6379, 0.01207, 0.638, 0.3242, 0.63, 0.3314, 0.6307, 0.003986, 0.8721, 0.6605, 0.8719, 0.3483, 0.88, 0.3411, 0.8793, 0.6686, 0.8719, 0.01204, 0.6379, 0.01207, 0.6307, 0.003986, 0.88, 0.004836, 0.8719, 0.3483, 0.6379, 0.3483, 0.6307, 0.3403, 0.88, 0.3411, 0.638, 0.6605, 0.8721, 0.6605, 0.8793, 0.6686, 0.63, 0.6677, 0.638, 0.3242, 0.8721, 0.3242, 0.8793, 0.3323, 0.63, 0.3314, 0.09676, 0.4569, 0.3338, 0.4569, 0.3338, 0.7729, 0.09676, 0.7729, 0.6297, 0.6763, 0.8668, 0.6763, 0.8668, 0.9923, 0.6297, 0.9923, 0.8701, 0.6763, 0.8701, 0.9923, 0.8668, 0.9923, 0.8668, 0.6763, 0.3338, 0.7762, 0.09676, 0.7762, 0.09676, 0.7729, 0.3338, 0.7729, 0.6297, 0.673, 0.8668, 0.673, 0.8668, 0.6763, 0.6297, 0.6763, 0.6264, 0.9923, 0.6264, 0.6763, 0.6297, 0.6763, 0.6297, 0.9923, 0.09347, 0.7729, 0.09347, 0.4569, 0.09676, 0.4569, 0.09676, 0.7729, 0.8668, 0.9956, 0.6297, 0.9956, 0.6297, 0.9923, 0.8668, 0.9923, 0.3415, 0.0202, 0.3415, 0.0004453, 0.3481, 0.0004453, 0.3481, 0.02349, 0.2278, 0.3955, 0.2278, 0.05312, 0.2344, 0.05641, 0.2344, 0.3922, 0.02019, 0.4522, 0.02023, 0.4057, 0.07289, 0.4057, 0.07284, 0.4523, 0.2607, 0.4284, 0.2278, 0.3955, 0.2344, 0.3922, 0.2673, 0.4251, 0.1132, 0.02349, 0.1396, 0.02349, 0.1396, 0.07004, 0.1132, 0.07004, 0.1132, 0.07004, 0.1396, 0.07004, 0.1396, 0.4058, 0.1132, 0.4058, 0.1132, 0.4058, 0.1396, 0.4058, 0.1396, 0.4523, 0.1132, 0.4523, 0.3086, 0.3955, 0.3086, 0.05312, 0.3152, 0.05641, 0.3152, 0.3922, 0.1404, 0.02349, 0.1668, 0.02349, 0.1668, 0.07004, 0.1404, 0.07004, 0.1404, 0.07004, 0.1668, 0.07004, 0.1668, 0.4058, 0.1404, 0.4058, 0.1404, 0.4058, 0.1668, 0.4058, 0.1668, 0.4523, 0.1404, 0.4523, 0.194, 0.0202, 0.2269, 0.05312, 0.2203, 0.05641, 0.1874, 0.02349, 0.2269, 0.05312, 0.2269, 0.3955, 0.2203, 0.3922, 0.2203, 0.05641, 0.01565, 0.4742, 0.01211, 0.4547, 0.01936, 0.4534, 0.02289, 0.4729, 0.2269, 0.3955, 0.194, 0.4284, 0.1874, 0.4251, 0.2203, 0.3922, 0.3086, 0.05312, 0.3415, 0.0202, 0.3481, 0.02349, 0.3152, 0.05641, 0.3077, 0.05312, 0.3077, 0.3955, 0.3011, 0.3922, 0.3011, 0.05641, 0.1404, 0.4523, 0.1668, 0.4523, 0.1865, 0.4527, 0.3415, 0.4284, 0.3086, 0.3955, 0.3152, 0.3922, 0.3481, 0.4251, 0.01936, 0.7451, 0.01211, 0.7438, 0.01565, 0.7244, 0.02289, 0.7257, 0.07323, 0.07007, 0.02058, 0.07002, 0.02062, 0.02348, 0.07328, 0.02353, 0.2748, 0.0004453, 0.2748, 0.0202, 0.2682, 0.02349, 0.2682, 0.0004453, 0.1132, 0.4523, 0.1396, 0.4523, 0.09347, 0.4527, 0.01122, 0.7438, 0.003979, 0.7451, 0.0004453, 0.7257, 0.007688, 0.7244, 0.02413, 0.4534, 0.02412, 0.7278, 0.02378, 0.7082, 0.02381, 0.473, 0.6124, 0.4698, 0.6124, 0.4364, 0.6255, 0.4298, 0.6255, 0.4764, 0.1668, 0.02349, 0.1404, 0.02349, 0.1404, 0.0004453, 0.1668, 0.0004453, 0.2673, 0.02349, 0.2607, 0.0202, 0.2607, 0.0004454, 0.2673, 0.0004454, 0.6255, 0.0202, 0.349, 0.0202, 0.349, 0.0004453, 0.6255, 0.0004453, 0.194, 0.0202, 0.1874, 0.02349, 0.1874, 0.0004453, 0.194, 0.0004453, 0.8848, 0.0004463, 0.8848, 0.2748, 0.8844, 0.2552, 0.8845, 0.02004, 0.1396, 0.02349, 0.1132, 0.02349, 0.1132, 0.0004454, 0.1396, 0.0004454, 0.3077, 0.3955, 0.2748, 0.4284, 0.2682, 0.4251, 0.3011, 0.3922, 0.02019, 0.4522, 0.07284, 0.4523, 0.09258, 0.4525, 0.0004453, 0.4525, 0.01122, 0.4547, 0.007688, 0.4742, 0.0004454, 0.4729, 0.003979, 0.4534, 0.9244, 0.01351, 0.8913, 0.01351, 0.8848, 0.0004453, 0.931, 0.0004454, 0.07031, 0.7278, 0.02412, 0.7278, 0.03065, 0.7147, 0.06378, 0.7147, 0.02023, 0.4057, 0.02058, 0.07002, 0.07323, 0.07007, 0.07289, 0.4057, 0.07328, 0.02353, 0.02062, 0.02348, 0.02065, 0.0004454, 0.0733, 0.0004991, 0.2748, 0.0202, 0.3077, 0.05312, 0.3011, 0.05641, 0.2682, 0.02349, 0.1985, 0.895, 0.1806, 0.9187, 0.1511, 0.9129, 0.1708, 0.8924, 0.1807, 0.7771, 0.199, 0.8014, 0.1703, 0.8037, 0.1511, 0.7828, 0.199, 0.8014, 0.1985, 0.895, 0.1708, 0.8924, 0.1703, 0.8037, 0.2817, 0.7771, 0.2984, 0.8012, 0.2707, 0.8026, 0.2527, 0.7814, 0.1511, 0.7828, 0.1703, 0.8037, 0.1708, 0.8924, 0.1511, 0.9129, 0.2527, 0.7814, 0.2707, 0.8026, 0.2701, 0.8478, 0.2496, 0.8472, 0.2204, 0.7771, 0.221, 0.8223, 0.203, 0.8435, 0.1999, 0.7777, 0.2487, 0.8238, 0.232, 0.8478, 0.203, 0.8435, 0.221, 0.8223, 0.2984, 0.8012, 0.2984, 0.8478, 0.2701, 0.8478, 0.2707, 0.8026, 0.1223, 0.7771, 0.1502, 0.7771, 0.1502, 0.9746, 0.1223, 0.9746, 0.2487, 0.7771, 0.2487, 0.8238, 0.221, 0.8223, 0.2204, 0.7771, 0.09347, 0.7771, 0.1214, 0.7771, 0.1214, 0.9746, 0.09347, 0.9746, 0.01894, 0.698, 0.02289, 0.7257, 0.01565, 0.7244, 0.01235, 0.7013, 0.01894, 0.5005, 0.01894, 0.698, 0.01235, 0.7013, 0.01235, 0.4972, 0.004396, 0.698, 0.004396, 0.5005, 0.01098, 0.4972, 0.01098, 0.7013, 0.0004453, 0.7257, 0.004396, 0.698, 0.01098, 0.7013, 0.007688, 0.7244, 0.02289, 0.4729, 0.01894, 0.5005, 0.01235, 0.4972, 0.01565, 0.4742, 0.004396, 0.5005, 0.0004454, 0.4729, 0.007688, 0.4742, 0.01098, 0.4972, 0.01691, 0.9666, 0.0004453, 0.9831, 0.0004453, 0.746, 0.01691, 0.7625, 0.08767, 0.674, 0.07121, 0.6905, 0.07121, 0.4534, 0.08767, 0.4699, 0.03065, 0.7147, 0.02412, 0.7278, 0.02412, 0.7082, 0.03066, 0.4665, 0.03065, 0.7147, 0.02412, 0.7082, 0.02413, 0.473, 0.02413, 0.4534, 0.03066, 0.4665, 0.02412, 0.7278, 0.8848, 0.2748, 0.8848, 0.0004463, 0.8913, 0.2618, 0.8848, 0.0004453, 0.8913, 0.01351, 0.8848, 0.02004])
me_plane_001.materials.append(mat_metal)
me_plane_001.materials.append(mat_glass)
me_plane_001.materials.append(mat_emis)
me_plane_001.update()
me_plane_005 = bpy.data.meshes.new('Plane.005')
me_plane_005.from_pydata([(-3.95, -2.5, 0.2968), (-3.95, 2.5, 0.2968), (0.0, 1.95, 0.2968), (0.0, -1.95, 0.2968), (0.0, 1.725, 0.04678), (0.0, -1.725, 0.04678), (-4.55, -2.5, 0.8968), (-4.55, 2.5, 0.8968), (0.0, 1.95, 0.3968), (0.0, -1.95, 0.3968), (0.0, 1.725, 0.3968), (0.0, -1.725, 0.3968), (-4.55, -2.5, 1.522), (-4.55, 2.5, 1.522), (-4.55, -0.75, 1.247), (-4.55, 0.75, 1.247), (-4.4, -0.75, 1.097), (-4.4, 0.75, 1.097), (-4.437, 0.7, 1.134), (-4.437, -0.7, 1.134), (-4.512, -0.7, 1.209), (-4.512, 0.7, 1.209), (-4.512, 0.7, 1.159), (-4.437, 0.7, 1.084), (-4.437, -0.7, 1.084), (-4.512, -0.7, 1.159), (-4.55, -0.75, 1.047), (-4.55, 0.75, 1.047), (-4.4, -0.75, 1.047), (-4.4, 0.75, 1.047), (-2.931, -2.448, 0.4668), (-2.931, -2.5, 0.4668), (-3.645, -2.5, 0.4668), (-3.645, -2.448, 0.4668), (-2.931, 2.5, 0.4668), (-2.931, 2.448, 0.4668), (-3.645, 2.448, 0.4668), (-3.645, 2.5, 0.4668), (-2.981, -2.448, 0.2968), (-2.981, 2.448, 0.2968), (-3.595, 2.448, 0.2968), (-3.595, -2.448, 0.2968), (-3.595, 2.448, 0.4168), (-3.595, -2.448, 0.4168), (-2.981, -2.448, 0.4168), (-2.981, 2.448, 0.4168), (-2.931, -2.5, 0.2968), (-2.931, -2.448, 0.2968), (-2.931, 2.448, 0.2968), (-2.931, 2.5, 0.2968), (-3.645, 2.5, 0.2968), (-3.645, 2.448, 0.2968), (-3.645, -2.448, 0.2968), (-3.645, -2.5, 0.2968), (-1.815, -1.95, 0.2968), (-2.453, -1.312, 0.2968), (-2.453, 1.312, 0.2968), (-1.815, 1.95, 0.2968), (-2.228, -1.162, 0.04678), (-1.665, -1.725, 0.04678), (-1.665, 1.725, 0.04678), (-2.453, -1.31, 0.3968), (-1.813, -1.95, 0.3968), (-2.453, 1.31, 0.3968), (-1.813, 1.95, 0.3968), (-1.663, -1.725, 0.3968), (-2.228, -1.16, 0.3968), (-1.663, 1.725, 0.3968), (-2.228, 1.16, 0.3968), (0.0, -2.5, 0.2968), (0.0, 2.5, 0.2968), (-4.55, -1.563, 0.8968), (-4.55, -1.563, 1.522), (-3.95, -1.562, 0.2968), (-2.228, 1.162, 0.04678), (-4.55, 1.562, 0.8968), (-4.55, 1.562, 1.522), (-3.95, 1.562, 0.2968), (0.0, -1.162, 0.04678), (0.0, 1.162, 0.04678)], [], [(59, 65, 11, 5), (4, 10, 67, 60), (54, 3, 9, 62), (77, 75, 71, 73), (11, 65, 62, 9), (67, 10, 8, 64), (74, 58, 78, 79), (71, 72, 12, 6), (2, 57, 64, 8), (21, 18, 17, 15), (14, 16, 19, 20), (15, 14, 20, 21), (22, 25, 24, 23), (20, 25, 22, 21), (21, 22, 23, 18), (18, 23, 24, 19), (19, 24, 25, 20), (18, 19, 16, 17), (16, 28, 29, 17), (14, 26, 28, 16), (17, 29, 27, 15), (28, 26, 27, 29), (36, 35, 34, 37), (38, 39, 45, 44), (40, 41, 43, 42), (45, 42, 43, 44), (45, 39, 48, 35), (32, 31, 30, 33), (44, 43, 33, 30), (47, 30, 31, 46), (49, 34, 35, 48), (38, 44, 30, 47), (51, 36, 37, 50), (53, 32, 33, 52), (40, 42, 36, 51), (43, 41, 52, 33), (54, 55, 73, 0), (56, 63, 64, 57), (60, 67, 68, 74), (62, 65, 66, 61), (67, 64, 63, 68), (58, 66, 65, 59), (61, 55, 54, 62), (69, 3, 54, 0), (1, 57, 2, 70), (77, 73, 55, 56), (76, 72, 71, 75), (7, 75, 77, 1), (63, 61, 66, 68), (55, 61, 63, 56), (1, 77, 56, 57), (7, 13, 76, 75), (66, 58, 74, 68), (42, 45, 35, 36), (6, 0, 73, 71), (60, 74, 79, 4), (58, 59, 5, 78)])
me_plane_005.polygons.foreach_set('use_smooth', [True] * 57)
me_plane_005.polygons.foreach_set('material_index', [0, 0, 0, 0, 0, 0, 2, 0, 0, 0, 0, 0, 1, 0, 0, 0, 0, 0, 0, 0, 0, 0, 0, 0, 0, 0, 0, 0, 0, 0, 0, 0, 0, 0, 0, 0, 0, 0, 0, 0, 0, 0, 0, 0, 0, 0, 0, 0, 0, 0, 0, 0, 0, 0, 0, 2, 2])
_k = set([(0, 73), (1, 77), (2, 57), (3, 54), (4, 60), (5, 59), (6, 71), (7, 75), (8, 64), (9, 62), (10, 67), (11, 65), (14, 15), (14, 16), (14, 26), (15, 17), (15, 27), (16, 17), (16, 28), (17, 29), (18, 19), (18, 21), (18, 23), (19, 20), (19, 24), (20, 21), (20, 25), (21, 22), (22, 23), (22, 25), (23, 24), (24, 25), (26, 27), (26, 28), (27, 29), (28, 29), (30, 31), (30, 33), (30, 47), (31, 32), (31, 46), (32, 33), (32, 53), (33, 52), (34, 35), (34, 37), (34, 49), (35, 36), (35, 48), (36, 37), (36, 51), (37, 50), (38, 44), (39, 45), (40, 42), (41, 43), (42, 45), (43, 44), (54, 55), (54, 62), (55, 56), (55, 61), (56, 57), (56, 63), (57, 64), (58, 59), (58, 66), (58, 74), (59, 65), (60, 67), (60, 74), (61, 62), (61, 63), (63, 64), (65, 66), (66, 68), (67, 68), (68, 74), (71, 75), (73, 77)])
me_plane_005.attributes.new('sharp_edge', 'BOOLEAN', 'EDGE').data.foreach_set('value', [ (min(e.vertices), max(e.vertices)) in _k for e in me_plane_005.edges])
_uv = me_plane_005.uv_layers.new(name='UVMap')
_uv.uv.foreach_set('vector', [0.07132, 0.7845, 0.03016, 0.7843, 0.03016, 0.5887, 0.07132, 0.5887, 0.07182, 0.5887, 0.113, 0.5887, 0.113, 0.7843, 0.07182, 0.7845, 0.0002526, 0.8022, 0.0002526, 0.5887, 0.01201, 0.5887, 0.01201, 0.802, 0.6385, 0.478, 0.5388, 0.478, 0.5388, 0.1105, 0.6385, 0.1105, 0.02965, 0.5887, 0.02965, 0.7843, 0.01201, 0.802, 0.01201, 0.5887, 0.764, 0.5048, 0.764, 0.3093, 0.7816, 0.3093, 0.7816, 0.5225, 0.639, 0.9247, 0.639, 0.6515, 0.9099, 0.6515, 0.9099, 0.9247, 0.5388, 0.1105, 0.4653, 0.1105, 0.4653, 0.0002526, 0.5388, 0.0002526, 0.7934, 0.3093, 0.7934, 0.5227, 0.7816, 0.5225, 0.7816, 0.3093, 0.1322, 0.5946, 0.1197, 0.5946, 0.1135, 0.5887, 0.1384, 0.5887, 0.1384, 0.7651, 0.1135, 0.7651, 0.1197, 0.7593, 0.1322, 0.7593, 0.1384, 0.5887, 0.1384, 0.7651, 0.1322, 0.7593, 0.1322, 0.5946, 0.1573, 0.5929, 0.1573, 0.7575, 0.1448, 0.7575, 0.1448, 0.5929, 0.1632, 0.7575, 0.1573, 0.7575, 0.1573, 0.5929, 0.1632, 0.5929, 0.1614, 0.5887, 0.1573, 0.5929, 0.1448, 0.5929, 0.149, 0.5887, 0.1389, 0.5929, 0.1448, 0.5929, 0.1448, 0.7575, 0.1389, 0.7575, 0.149, 0.7617, 0.1448, 0.7575, 0.1573, 0.7575, 0.1614, 0.7617, 0.1197, 0.5946, 0.1197, 0.7593, 0.1135, 0.7651, 0.1135, 0.5887, 0.7635, 0.5092, 0.7576, 0.5092, 0.7576, 0.3328, 0.7635, 0.3328, 0.7399, 0.5327, 0.7399, 0.5092, 0.7576, 0.5092, 0.7576, 0.5151, 0.7576, 0.3269, 0.7576, 0.3328, 0.7399, 0.3328, 0.7399, 0.3093, 0.7576, 0.5092, 0.7399, 0.5092, 0.7399, 0.3328, 0.7576, 0.3328, 0.2056, 0.6902, 0.2063, 0.6049, 0.2114, 0.6028, 0.2106, 0.6922, 0.639, 0.5759, 0.639, 0.0002526, 0.6532, 0.0002526, 0.6532, 0.5759, 0.7394, 0.0002527, 0.7394, 0.5759, 0.7253, 0.5759, 0.7253, 0.0002527, 0.6532, 0.0002526, 0.7253, 0.0002527, 0.7253, 0.5759, 0.6532, 0.5759, 0.1995, 0.6085, 0.1878, 0.5989, 0.1918, 0.594, 0.2063, 0.6049, 0.1873, 0.6028, 0.1865, 0.6922, 0.1815, 0.6902, 0.1822, 0.6049, 0.1748, 0.6867, 0.1754, 0.6085, 0.1822, 0.6049, 0.1815, 0.6902, 0.1677, 0.7011, 0.1815, 0.6902, 0.1865, 0.6922, 0.1719, 0.7056, 0.196, 0.5887, 0.2114, 0.6028, 0.2063, 0.6049, 0.1918, 0.594, 0.1637, 0.6965, 0.1748, 0.6867, 0.1815, 0.6902, 0.1677, 0.7011, 0.1918, 0.7011, 0.2056, 0.6902, 0.2106, 0.6922, 0.196, 0.7056, 0.1719, 0.5887, 0.1873, 0.6028, 0.1822, 0.6049, 0.1677, 0.594, 0.1878, 0.6965, 0.1989, 0.6867, 0.2056, 0.6902, 0.1918, 0.7011, 0.1754, 0.6085, 0.1637, 0.5989, 0.1677, 0.594, 0.1822, 0.6049, 0.2513, 0.06493, 0.1763, 0.14, 0.0002526, 0.1105, 0.0002526, 0.0002526, 0.2952, 0.5889, 0.307, 0.5887, 0.307, 0.6952, 0.2952, 0.695, 0.2947, 0.695, 0.2535, 0.6952, 0.2535, 0.5887, 0.2947, 0.5889, 0.3442, 0.5887, 0.3691, 0.5887, 0.3691, 0.6952, 0.3442, 0.6952, 0.3319, 0.6952, 0.307, 0.6952, 0.307, 0.5887, 0.3319, 0.5888, 0.253, 0.695, 0.2119, 0.6952, 0.2119, 0.5887, 0.253, 0.5889, 0.3442, 0.6952, 0.3324, 0.695, 0.3324, 0.5889, 0.3442, 0.5887, 0.4648, 0.0002527, 0.4648, 0.06493, 0.2513, 0.06493, 0.0002526, 0.0002526, 0.0002526, 0.5882, 0.2513, 0.5236, 0.4648, 0.5236, 0.4648, 0.5882, 0.0002526, 0.478, 0.0002526, 0.1105, 0.1763, 0.14, 0.1763, 0.4485, 0.4653, 0.478, 0.4653, 0.1105, 0.5388, 0.1105, 0.5388, 0.478, 0.5388, 0.5882, 0.5388, 0.478, 0.6385, 0.478, 0.6385, 0.5882, 0.7576, 0.0004773, 0.7576, 0.3085, 0.7399, 0.2909, 0.7399, 0.01807, 0.7693, 0.3088, 0.7576, 0.3085, 0.7576, 0.0004773, 0.7693, 0.0002526, 0.0002526, 0.5882, 0.0002526, 0.478, 0.1763, 0.4485, 0.2513, 0.5236, 0.5388, 0.5882, 0.4653, 0.5882, 0.4653, 0.478, 0.5388, 0.478, 0.811, 0.2733, 0.7698, 0.2735, 0.7698, 0.0002526, 0.811, 0.0004352, 0.1989, 0.6867, 0.1995, 0.6085, 0.2063, 0.6049, 0.2056, 0.6902, 0.5388, 0.0002526, 0.6385, 0.0002526, 0.6385, 0.1105, 0.5388, 0.1105, 0.7141, 0.9997, 0.639, 0.9247, 0.9099, 0.9247, 0.9099, 0.9997, 0.639, 0.6515, 0.7141, 0.5764, 0.9099, 0.5764, 0.9099, 0.6515])
me_plane_005.materials.append(mat_metal)
me_plane_005.materials.append(mat_emis)
me_plane_005.materials.append(mat_glass)
me_plane_005.update()
me_plane_002 = bpy.data.meshes.new('Plane.002')
me_plane_002.from_pydata([(-1.25, 2.5, 0.0), (-4.95, 2.5, 0.0), (-4.55, 2.5, 0.0), (-4.95, 2.5, 2.975), (-4.55, 2.5, 3.375), (-4.55, 2.5, 4.15), (-3.95, 2.5, 0.0), (0.0, 2.5, 3.975), (-3.95, 2.5, 4.75), (0.0, 2.5, 4.75), (0.0, 2.5, 2.4), (-1.25, 2.5, 2.0), (-0.85, 2.5, 2.4), (-1.5, 2.5, 0.0), (-3.95, 2.5, 3.975), (-1.25, 2.75, 0.0), (0.0, 2.75, 2.4), (-1.25, 2.75, 2.0), (-0.85, 2.75, 2.4), (-2.0, 2.5, 0.85), (-1.9, 2.35, 0.8), (-4.05, 2.5, 0.85), (-4.55, 2.35, 0.0), (-1.9, 2.35, 4.75), (0.0, 2.5, 2.825), (0.0, 2.35, 2.825), (-1.1, 2.5, 2.825), (-1.5, 2.5, 2.425), (-2.0, 2.5, 3.9), (-2.35, 2.5, 4.25), (-2.3, 2.35, 4.35), (-1.9, 2.35, 3.95), (-1.5, 2.35, 2.425), (-1.1, 2.35, 2.825), (-1.5, 2.35, 4.75), (-4.15, 2.35, 3.95), (-3.75, 2.35, 4.35), (-3.7, 2.5, 4.25), (-4.05, 2.5, 3.9), (-1.9, 2.35, 0.0), (-1.5, 2.5, 0.8), (-1.5, 2.5, 0.0), (-2.35, 2.5, 0.5), (-2.3, 2.35, 0.4), (-1.5, 2.35, 0.8), (-1.5, 2.35, 0.0), (-4.15, 2.35, 0.8), (-3.75, 2.35, 0.4), (-3.7, 2.5, 0.5), (-0.9082, 2.5, 4.45), (-1.108, 2.5, 4.25), (-1.208, 2.35, 4.3), (-0.9582, 2.35, 4.55), (-0.9582, 2.35, 3.335), (-1.208, 2.35, 3.585), (-1.108, 2.5, 3.635), (-0.9082, 2.5, 3.435), (0.0, 2.5, 4.45), (0.0, 2.35, 4.55), (0.0, 2.35, 3.335), (0.0, 2.5, 3.435), (-0.8854, 2.35, 4.75), (0.0, 2.35, 4.75), (-0.75, 2.5, 2.625), (-0.75, 2.35, 2.775), (-0.7, 2.387, 2.737), (-0.7, 2.462, 2.662), (-0.7, 2.387, 2.788), (-0.7, 2.462, 2.713), (-0.75, 2.5, 2.825), (-0.75, 2.35, 2.825), (0.0002893, 2.387, 2.737), (0.0002893, 2.462, 2.662), (0.0002893, 2.387, 2.788), (0.0002893, 2.462, 2.713), (0.0003099, 2.5, 2.825), (0.0003099, 2.35, 2.775), (0.0003099, 2.5, 2.625), (0.0003099, 2.35, 2.825), (-4.55, 2.35, 4.15), (-3.95, 2.35, 4.75)], [], [(11, 14, 13, 0), (5, 4, 14, 8), (6, 13, 14), (12, 10, 7, 14), (12, 14, 11), (9, 8, 14, 7), (1, 2, 4, 3), (14, 4, 2, 6), (0, 15, 17, 11), (10, 12, 18, 16), (12, 11, 17, 18), (30, 36, 37, 29), (38, 35, 46, 21), (26, 24, 25, 33), (30, 31, 23), (23, 80, 36, 30), (30, 29, 28, 31), (26, 33, 32, 27), (37, 36, 35, 38), (27, 32, 44, 40), (23, 31, 32, 34), (44, 32, 31, 20), (19, 20, 31, 28), (43, 42, 48, 47), (39, 43, 47, 22), (43, 39, 20), (40, 44, 45, 41), (46, 22, 47), (43, 20, 19, 42), (48, 21, 46, 47), (39, 45, 44, 20), (51, 54, 55, 50), (51, 50, 49, 52), (55, 54, 53, 56), (56, 53, 59, 60), (52, 49, 57, 58), (52, 58, 62, 61), (25, 59, 53, 33), (32, 54, 51, 34), (51, 52, 61, 34), (54, 32, 33, 53), (63, 66, 65, 64), (77, 72, 66, 63), (74, 73, 67, 68), (71, 65, 67, 73), (65, 66, 68, 67), (71, 76, 64, 65), (63, 64, 70, 69), (70, 78, 75, 69), (64, 76, 78, 70), (66, 72, 74, 68), (79, 35, 36, 80), (46, 35, 79, 22)])
me_plane_002.polygons.foreach_set('use_smooth', [0, 0, 0, 0, 0, 0, 0, 0, 0, 0, 0, 0, 0, 0, 0, 0, 0, 0, 0, 0, 0, 0, 0, 0, 0, 0, 0, 0, 0, 0, 0, 0, 0, 0, 0, 0, 0, 0, 0, 0, 0, 1, 1, 1, 1, 1, 1, 1, 1, 1, 1, 0, 0])
me_plane_002.polygons.foreach_set('material_index', [0, 0, 0, 0, 0, 0, 0, 0, 0, 0, 0, 0, 0, 0, 0, 0, 0, 0, 0, 0, 0, 0, 0, 0, 0, 0, 0, 0, 0, 0, 0, 0, 0, 0, 0, 0, 0, 0, 0, 0, 0, 0, 0, 1, 0, 0, 0, 0, 0, 0, 0, 0, 0])
_k = set([(63, 64), (63, 69), (63, 77), (64, 70), (64, 76), (65, 66), (65, 67), (65, 71), (66, 68), (66, 72), (67, 68), (67, 73), (68, 74), (69, 70), (69, 75), (70, 78)])
me_plane_002.attributes.new('sharp_edge', 'BOOLEAN', 'EDGE').data.foreach_set('value', [ (min(e.vertices), max(e.vertices)) in _k for e in me_plane_002.edges])
_uv = me_plane_002.uv_layers.new(name='UVMap')
_uv.uv.foreach_set('vector', [0.0, 0.0, 0.0, 0.0, 0.0, 0.0, 0.0, 0.0, 0.0, 0.0, 0.0, 0.0, 0.0, 0.0, 0.0, 0.0, 0.0, 0.0, 0.0, 0.0, 0.0, 0.0, 0.0, 0.0, 0.0, 0.0, 0.0, 0.0, 0.0, 0.0, 0.0, 0.0, 0.0, 0.0, 0.0, 0.0, 0.0, 0.0, 0.0, 0.0, 0.0, 0.0, 0.0, 0.0, 0.0, 0.0, 0.0, 0.0, 0.0, 0.0, 0.0, 0.0, 0.0, 0.0, 0.0, 0.0, 0.0, 0.0, 0.0, 0.0, 0.0, 0.0, 0.0, 0.0, 0.0, 0.0, 0.0, 0.0, 0.0, 0.0, 0.0, 0.0, 0.0, 0.0, 0.0, 0.0, 0.0, 0.0, 0.0, 0.0, 0.0, 0.0, 0.0, 0.0, 0.9317, 0.3332, 0.9317, 0.08644, 0.9623, 0.09495, 0.9623, 0.3247, 0.8627, 0.5278, 0.832, 0.5363, 0.832, 0.0002001, 0.8627, 0.00871, 0.8006, 0.5092, 0.8006, 0.6965, 0.775, 0.6965, 0.775, 0.5092, 0.3832, 0.7406, 0.4512, 0.6725, 0.4512, 0.8087, 0.4512, 0.8087, 0.07413, 0.8087, 0.1364, 0.7406, 0.3832, 0.7406, 0.9317, 0.3332, 0.9623, 0.3247, 0.9998, 0.4002, 0.9745, 0.4195, 0.8006, 0.5092, 0.775, 0.5092, 0.775, 0.4129, 0.8006, 0.4129, 0.9623, 0.09495, 0.9317, 0.08644, 0.9745, 0.0002001, 0.9998, 0.01949, 0.8006, 0.4129, 0.775, 0.4129, 0.775, 0.1364, 0.8006, 0.1364, 0.4512, 0.8087, 0.4512, 0.6725, 0.5193, 0.4129, 0.5193, 0.8087, 0.5193, 0.1364, 0.5193, 0.4129, 0.4512, 0.6725, 0.4512, 0.1364, 0.801, 0.00871, 0.8316, 0.0002001, 0.8316, 0.5363, 0.801, 0.5278, 0.8631, 0.3332, 0.8938, 0.3247, 0.8938, 0.09495, 0.8631, 0.08644, 0.4512, 0.0002001, 0.3832, 0.06828, 0.1364, 0.06828, 0.0002001, 0.0002002, 0.3832, 0.06828, 0.4512, 0.0002001, 0.4512, 0.1364, 0.8006, 0.1364, 0.775, 0.1364, 0.775, 0.0002001, 0.8006, 0.0002002, 0.06828, 0.1364, 0.0002001, 0.0002002, 0.1364, 0.06828, 0.8631, 0.3332, 0.9059, 0.4195, 0.9313, 0.4002, 0.8938, 0.3247, 0.8938, 0.09495, 0.9313, 0.01949, 0.9059, 0.0002001, 0.8631, 0.08644, 0.4512, 0.0002001, 0.5193, 0.0002001, 0.5193, 0.1364, 0.4512, 0.1364, 0.801, 0.811, 0.801, 0.6893, 0.8316, 0.6978, 0.8316, 0.8025, 0.801, 0.811, 0.8316, 0.8025, 0.853, 0.8456, 0.8277, 0.8649, 0.8316, 0.6978, 0.801, 0.6893, 0.8277, 0.6354, 0.853, 0.6547, 0.853, 0.6547, 0.8277, 0.6354, 0.9576, 0.5367, 0.9762, 0.5612, 0.8277, 0.8649, 0.853, 0.8456, 0.9762, 0.9391, 0.9576, 0.9635, 0.6115, 0.7746, 0.7746, 0.7746, 0.7746, 0.8087, 0.6239, 0.8087, 0.7746, 0.481, 0.7746, 0.5678, 0.6115, 0.5678, 0.5874, 0.481, 0.5193, 0.4129, 0.569, 0.6103, 0.569, 0.7321, 0.5193, 0.8087, 0.569, 0.7321, 0.6115, 0.7746, 0.6239, 0.8087, 0.5193, 0.8087, 0.569, 0.6103, 0.5193, 0.4129, 0.5874, 0.481, 0.6115, 0.5678, 0.03464, 0.8091, 0.04367, 0.8176, 0.06172, 0.8176, 0.07075, 0.8091, 0.03464, 0.9368, 0.04367, 0.9368, 0.04367, 0.8176, 0.03464, 0.8091, 0.09771, 0.8091, 0.07966, 0.8091, 0.07966, 0.9283, 0.09771, 0.9283, 0.07115, 0.8091, 0.07115, 0.9283, 0.07966, 0.9283, 0.07966, 0.8091, 0.08568, 0.9343, 0.1037, 0.9343, 0.09771, 0.9283, 0.07966, 0.9283, 0.06172, 0.9368, 0.07075, 0.9368, 0.07075, 0.8091, 0.06172, 0.8176, 0.0002001, 0.9708, 0.02573, 0.9453, 0.02573, 0.9368, 0.0002001, 0.9368, 0.02573, 0.9368, 0.02573, 0.8091, 0.0002001, 0.8091, 0.0002001, 0.9368, 0.03424, 0.9368, 0.03424, 0.8091, 0.02573, 0.8091, 0.02573, 0.9368, 0.1062, 0.9283, 0.1062, 0.8091, 0.09771, 0.8091, 0.09771, 0.9283, 0.0002001, 0.7347, 0.03326, 0.7425, 0.06632, 0.7756, 0.07413, 0.8087, 0.06828, 0.1364, 0.03326, 0.7425, 0.0002001, 0.7347, 0.0002001, 0.0002002])
me_plane_002.materials.append(mat_metal)
me_plane_002.materials.append(mat_emis)
me_plane_002.materials.append(mat_glass)
me_plane_002.update()
me_cube = bpy.data.meshes.new('Cube')
me_cube.from_pydata([(-1.25, 2.75, 0.0), (0.0, 2.75, 0.0), (0.0, 2.75, 2.4), (-0.17, 2.65, 0.17), (-0.17, 2.65, 2.23), (-1.25, 2.75, 2.0), (-0.85, 2.75, 2.4), (-1.08, 2.65, 0.17), (-1.1, 2.6, 1.938), (-0.7796, 2.65, 2.23), (-0.15, 2.6, 1.738), (-0.15, 2.6, 0.6621), (0.0, 2.75, 0.6), (0.0, 2.75, 1.8), (0.03, 2.65, 1.53), (0.03, 2.65, 0.8704), (0.2, 2.75, 0.8), (0.2, 2.75, 1.6), (-1.1, 2.6, 0.6), (-1.25, 2.75, 0.6), (-1.25, 2.6, 0.0), (0.0, 2.6, 0.0), (-1.25, 2.6, 2.0), (-0.85, 2.6, 2.4), (0.0, 2.6, 2.4), (-1.25, 2.6, 0.6), (0.0, 2.6, 0.6), (0.0, 2.6, 1.8), (0.2, 2.6, 1.6), (0.2, 2.6, 0.8), (-1.1, 2.6, 0.15), (-0.15, 2.6, 0.15), (-1.08, 2.65, 1.93), (-0.7879, 2.6, 2.25), (-0.15, 2.6, 2.25), (-1.08, 2.65, 0.6), (-0.17, 2.65, 0.6704), (-0.17, 2.65, 1.73), (0.05, 2.6, 1.538), (0.05, 2.6, 0.8621)], [], [(2, 6, 23, 24), (25, 22, 5, 19), (0, 1, 21, 20), (23, 6, 5, 22), (13, 2, 24, 27), (32, 35, 36, 37), (1, 12, 26, 21), (26, 12, 16, 29), (16, 17, 28, 29), (13, 27, 28, 17), (37, 36, 15, 14), (20, 25, 19, 0), (36, 35, 7, 3), (37, 4, 9, 32), (31, 30, 20, 21), (8, 33, 23, 22), (33, 34, 24, 23), (30, 18, 25, 20), (11, 31, 21, 26), (34, 10, 27, 24), (38, 39, 29, 28), (39, 11, 26, 29), (10, 38, 28, 27), (18, 8, 22, 25), (3, 7, 30, 31), (32, 9, 33, 8), (9, 4, 34, 33), (7, 35, 18, 30), (36, 3, 31, 11), (4, 37, 10, 34), (14, 15, 39, 38), (15, 36, 11, 39), (37, 14, 38, 10), (35, 32, 8, 18)])
_uv = me_cube.uv_layers.new(name='UVMap')
_uv.uv.foreach_set('vector', [0.75, 0.5, 0.8259, 0.5, 0.8259, 0.75, 0.75, 0.75, 0.4744, 0.0, 0.5739, 0.0, 0.5739, 0.25, 0.4744, 0.25, 0.125, 0.5, 0.25, 0.5, 0.25, 0.75, 0.125, 0.75, 0.8259, 0.75, 0.8259, 0.5, 0.875, 0.5, 0.875, 0.75, 0.5833, 0.5, 0.75, 0.5, 0.625, 0.875, 0.5417, 0.875, 0.5664, 0.983, 0.4722, 0.983, 0.4654, 0.892, 0.5392, 0.892, 0.25, 0.5, 0.4167, 0.5, 0.4583, 0.875, 0.375, 0.875, 0.4583, 0.875, 0.4167, 0.5, 0.4167, 0.5, 0.4583, 0.875, 0.4167, 0.5, 0.5833, 0.5, 0.5417, 0.875, 0.4583, 0.875, 0.5833, 0.5, 0.5417, 0.875, 0.5417, 0.875, 0.5833, 0.5, 0.5301, 0.875, 0.4699, 0.875, 0.4753, 0.875, 0.5247, 0.875, 0.375, 0.0, 0.4744, 0.0, 0.4744, 0.25, 0.375, 0.25, 0.4699, 0.875, 0.4722, 0.983, 0.4024, 0.9829, 0.3994, 0.8915, 0.5301, 0.875, 0.6016, 0.8904, 0.6026, 0.9478, 0.5664, 0.983, 0.3965, 0.89, 0.3992, 0.985, 0.375, 1.0, 0.375, 0.875, 0.5673, 0.985, 0.6052, 0.9484, 0.625, 0.9509, 0.5739, 1.0, 0.6052, 0.9484, 0.6044, 0.889, 0.625, 0.875, 0.625, 0.9509, 0.3992, 0.985, 0.4725, 0.985, 0.4744, 1.0, 0.375, 1.0, 0.4689, 0.875, 0.3965, 0.89, 0.375, 0.875, 0.4583, 0.875, 0.6044, 0.889, 0.5311, 0.875, 0.5417, 0.875, 0.625, 0.875, 0.5261, 0.875, 0.4739, 0.875, 0.4583, 0.875, 0.5417, 0.875, 0.4739, 0.875, 0.4689, 0.875, 0.4583, 0.875, 0.4583, 0.875, 0.5311, 0.875, 0.5261, 0.875, 0.5417, 0.875, 0.5417, 0.875, 0.4725, 0.985, 0.5673, 0.985, 0.5739, 1.0, 0.4744, 1.0, 0.3994, 0.8915, 0.4024, 0.9829, 0.3992, 0.985, 0.3965, 0.89, 0.5664, 0.983, 0.6026, 0.9478, 0.6052, 0.9484, 0.5673, 0.985, 0.6026, 0.9478, 0.6016, 0.8904, 0.6044, 0.889, 0.6052, 0.9484, 0.4024, 0.9829, 0.4722, 0.983, 0.4725, 0.985, 0.3992, 0.985, 0.4699, 0.875, 0.3994, 0.8915, 0.3965, 0.89, 0.4689, 0.875, 0.6016, 0.8904, 0.5301, 0.875, 0.5311, 0.875, 0.6044, 0.889, 0.5247, 0.875, 0.4753, 0.875, 0.4739, 0.875, 0.5261, 0.875, 0.4753, 0.875, 0.4699, 0.875, 0.4689, 0.875, 0.4739, 0.875, 0.5301, 0.875, 0.5247, 0.875, 0.5261, 0.875, 0.5311, 0.875, 0.4722, 0.983, 0.5664, 0.983, 0.5673, 0.985, 0.4725, 0.985])
me_cube.materials.append(mat_metal)
me_cube.update()
me_cube_001 = bpy.data.meshes.new('Cube.001')
me_cube_001.from_pydata([(0.0, 2.75, 0.0), (0.0, 2.75, 2.4), (0.0, 2.75, 0.6), (0.0, 2.75, 1.8), (0.2, 2.75, 0.8), (0.2, 2.75, 1.6), (0.17, 2.65, 0.17), (0.17, 2.65, 2.23), (0.15, 2.6, 0.5379), (0.15, 2.6, 1.862), (0.35, 2.6, 1.662), (0.35, 2.6, 0.7379), (0.85, 2.75, 2.4), (0.7796, 2.65, 2.23), (1.25, 2.75, 0.0), (1.08, 2.65, 0.17), (1.25, 2.75, 2.0), (1.1, 2.6, 0.15), (1.1, 2.6, 1.938), (0.0, 2.6, 0.6), (0.0, 2.6, 0.0), (0.0, 2.6, 2.4), (0.0, 2.6, 1.8), (0.2, 2.6, 1.6), (0.2, 2.6, 0.8), (0.85, 2.6, 2.4), (1.25, 2.6, 0.0), (1.25, 2.6, 2.0), (0.17, 2.65, 0.5296), (0.15, 2.6, 0.15), (0.15, 2.6, 2.25), (0.17, 2.65, 1.87), (0.37, 2.65, 1.67), (0.37, 2.65, 0.7296), (0.7879, 2.6, 2.25), (1.08, 2.65, 1.93)], [], [(3, 22, 21, 1), (0, 20, 19, 2), (19, 24, 4, 2), (4, 24, 23, 5), (3, 5, 23, 22), (21, 25, 12, 1), (0, 14, 26, 20), (25, 27, 16, 12), (31, 35, 13, 7), (14, 16, 27, 26), (32, 33, 15, 35), (31, 32, 35), (8, 19, 20, 29), (30, 21, 22, 9), (10, 23, 24, 11), (11, 24, 19, 8), (9, 22, 23, 10), (34, 25, 21, 30), (29, 20, 26, 17), (18, 27, 25, 34), (17, 26, 27, 18), (28, 8, 29, 6), (7, 30, 9, 31), (32, 10, 11, 33), (33, 11, 8, 28), (31, 9, 10, 32), (13, 34, 30, 7), (6, 29, 17, 15), (33, 28, 6, 15), (35, 18, 34, 13), (15, 17, 18, 35)])
_uv = me_cube_001.uv_layers.new(name='UVMap')
_uv.uv.foreach_set('vector', [0.5833, 0.5, 0.5417, 0.875, 0.625, 0.875, 0.75, 0.5, 0.25, 0.5, 0.375, 0.875, 0.4583, 0.875, 0.4167, 0.5, 0.4583, 0.875, 0.4583, 0.875, 0.4167, 0.5, 0.4167, 0.5, 0.4167, 0.5, 0.4583, 0.875, 0.5417, 0.875, 0.5833, 0.5, 0.5833, 0.5, 0.5833, 0.5, 0.5417, 0.875, 0.5417, 0.875, 0.625, 0.875, 0.625, 0.875, 0.75, 0.5, 0.75, 0.5, 0.25, 0.5, 0.25, 0.5, 0.375, 0.875, 0.375, 0.875, 0.625, 0.875, 0.375, 0.875, 0.25, 0.5, 0.75, 0.5, 0.5145, 0.875, 0.3813, 0.875, 0.552, 0.875, 0.5898, 0.875, 0.25, 0.5, 0.25, 0.5, 0.375, 0.875, 0.375, 0.875, 0.5081, 0.875, 0.4408, 0.875, 0.3885, 0.875, 0.4018, 0.875, 0.5145, 0.875, 0.5081, 0.875, 0.4018, 0.875, 0.4446, 0.875, 0.4583, 0.875, 0.375, 0.875, 0.3925, 0.875, 0.5954, 0.875, 0.625, 0.875, 0.5417, 0.875, 0.5181, 0.875, 0.5122, 0.875, 0.5417, 0.875, 0.4583, 0.875, 0.4429, 0.875, 0.4429, 0.875, 0.4583, 0.875, 0.4583, 0.875, 0.4446, 0.875, 0.5181, 0.875, 0.5417, 0.875, 0.5417, 0.875, 0.5122, 0.875, 0.5599, 0.875, 0.625, 0.875, 0.625, 0.875, 0.5954, 0.875, 0.3925, 0.875, 0.375, 0.875, 0.375, 0.875, 0.3783, 0.875, 0.381, 0.875, 0.375, 0.875, 0.625, 0.875, 0.5599, 0.875, 0.3869, 0.875, 0.375, 0.875, 0.375, 0.875, 0.3988, 0.875, 0.4429, 0.875, 0.4446, 0.875, 0.3925, 0.875, 0.3946, 0.875, 0.5898, 0.875, 0.5954, 0.875, 0.5181, 0.875, 0.5145, 0.875, 0.5081, 0.875, 0.5122, 0.875, 0.4429, 0.875, 0.4408, 0.875, 0.4408, 0.875, 0.4429, 0.875, 0.4446, 0.875, 0.4429, 0.875, 0.5145, 0.875, 0.5181, 0.875, 0.5122, 0.875, 0.5081, 0.875, 0.552, 0.875, 0.5599, 0.875, 0.5954, 0.875, 0.5898, 0.875, 0.3946, 0.875, 0.3925, 0.875, 0.3783, 0.875, 0.3791, 0.875, 0.4408, 0.875, 0.4429, 0.875, 0.3946, 0.875, 0.3791, 0.875, 0.3813, 0.875, 0.381, 0.875, 0.5599, 0.875, 0.552, 0.875, 0.3885, 0.875, 0.3869, 0.875, 0.3988, 0.875, 0.4018, 0.875])
me_cube_001.materials.append(mat_metal)
me_cube_001.update()
me_plane_004 = bpy.data.meshes.new('Plane.004')
me_plane_004.from_pydata([(-1.85, 2.35, 1.6), (-1.85, 2.35, 1.2), (-1.55, 2.35, 1.6), (-1.55, 2.35, 1.2), (-1.825, 2.263, 1.575), (-1.825, 2.307, 1.225), (-1.575, 2.263, 1.575), (-1.575, 2.307, 1.225), (-1.55, 2.26, 1.6), (-1.55, 2.31, 1.2), (-1.85, 2.31, 1.2), (-1.85, 2.26, 1.6), (-1.575, 2.33, 1.575), (-1.575, 2.33, 1.225), (-1.825, 2.33, 1.225), (-1.825, 2.33, 1.575)], [], [(6, 4, 15, 12), (2, 0, 11, 8), (3, 2, 8, 9), (0, 1, 10, 11), (1, 3, 9, 10), (6, 7, 9, 8), (7, 5, 10, 9), (4, 6, 8, 11), (5, 4, 11, 10), (14, 13, 12, 15), (7, 6, 12, 13), (4, 5, 14, 15), (5, 7, 13, 14)])
_uv = me_plane_004.uv_layers.new(name='UVMap')
_uv.uv.foreach_set('vector', [0.5136, 0.1279, 0.4569, 0.1279, 0.4569, 0.1279, 0.5136, 0.1279, 0.5193, 0.1364, 0.4512, 0.1364, 0.4512, 0.1364, 0.5193, 0.1364, 0.5193, 0.0002001, 0.5193, 0.1364, 0.5193, 0.1364, 0.5193, 0.0002001, 0.4512, 0.1364, 0.4512, 0.0002001, 0.4512, 0.0002001, 0.4512, 0.1364, 0.4512, 0.0002001, 0.5193, 0.0002001, 0.5193, 0.0002001, 0.4512, 0.0002001, 0.5136, 0.1279, 0.5136, 0.00871, 0.5193, 0.0002001, 0.5193, 0.1364, 0.5136, 0.00871, 0.4569, 0.00871, 0.4512, 0.0002001, 0.5193, 0.0002001, 0.4569, 0.1279, 0.5136, 0.1279, 0.5193, 0.1364, 0.4512, 0.1364, 0.4569, 0.00871, 0.4569, 0.1279, 0.4512, 0.1364, 0.4512, 0.0002001, 0.4569, 0.00871, 0.5136, 0.00871, 0.5136, 0.1279, 0.4569, 0.1279, 0.5136, 0.00871, 0.5136, 0.1279, 0.5136, 0.1279, 0.5136, 0.00871, 0.4569, 0.1279, 0.4569, 0.00871, 0.4569, 0.00871, 0.4569, 0.1279, 0.4569, 0.00871, 0.5136, 0.00871, 0.5136, 0.00871, 0.4569, 0.00871])
me_plane_004.materials.append(mat_metal)
me_plane_004.materials.append(mat_emis)
me_plane_004.materials.append(mat_glass)
me_plane_004.update()

# ---- objects
ob_floor_standard = bpy.data.objects.new('Floor_Standard', me_plane)
ob_wall_standard = bpy.data.objects.new('Wall_Standard', me_plane_001)
ob_roof_standard = bpy.data.objects.new('Roof_Standard', me_plane_005)
ob_door_standard = bpy.data.objects.new('Door_Standard', me_plane_002)
ob_door_l = bpy.data.objects.new('Door.l', me_cube)
ob_door_r = bpy.data.objects.new('Door.r', me_cube_001)
ob_doorpanel = bpy.data.objects.new('DoorPanel', me_plane_004)

# ---- transforms, parenting, visibility, modifiers, constraints
ob_floor_standard.location = (0.0, 0.0, 0.0)
_m = ob_floor_standard.modifiers.new('Mirror', 'MIRROR')
ob_wall_standard.location = (0.0, 0.0, 0.0)
_m = ob_wall_standard.modifiers.new('Mirror', 'MIRROR')
_m = ob_wall_standard.modifiers.new('Auto Smooth', 'NODES')
_m.node_group = ng_auto_smooth
_gi = [s.identifier for s in ng_auto_smooth.interface.items_tree if s.item_type == 'SOCKET' and s.in_out == 'INPUT']
_m[_gi[1]] = 0.5236  # Angle
ob_roof_standard.location = (0.0, 0.0, 5.047)
ob_roof_standard.scale = (1.0, 1.0, -1.0)
_vg = ob_roof_standard.vertex_groups.new(name='Group')
_m = ob_roof_standard.modifiers.new('Mirror', 'MIRROR')
_m = ob_roof_standard.modifiers.new('Auto Smooth', 'NODES')
_m.node_group = ng_auto_smooth
_gi = [s.identifier for s in ng_auto_smooth.interface.items_tree if s.item_type == 'SOCKET' and s.in_out == 'INPUT']
_m[_gi[1]] = 3.142  # Angle
ob_door_standard.location = (0.0, 0.0, 0.0)
_vg = ob_door_standard.vertex_groups.new(name='Group')
_m = ob_door_standard.modifiers.new('Mirror', 'MIRROR')
_m = ob_door_standard.modifiers.new('Auto Smooth', 'NODES')
_m.node_group = ng_auto_smooth
_gi = [s.identifier for s in ng_auto_smooth.interface.items_tree if s.item_type == 'SOCKET' and s.in_out == 'INPUT']
_m[_gi[1]] = 0.5236  # Angle
ob_door_l.location = (0.0, 0.0, 0.0)
ob_door_r.location = (0.0, 0.0, 0.0)
ob_doorpanel.location = (0.0, 0.0, 0.0)
_vg = ob_doorpanel.vertex_groups.new(name='Group')

# ---- collection membership
col_collection.objects.link(ob_floor_standard)
col_collection.objects.link(ob_wall_standard)
col_collection.objects.link(ob_roof_standard)
col_collection.objects.link(ob_door_standard)
col_collection.objects.link(ob_door_l)
col_collection.objects.link(ob_door_r)
col_collection.objects.link(ob_doorpanel)

# ---- scene / render settings (as saved in the file)
scene.frame_start = 1; scene.frame_end = 250; scene.frame_set(4)
scene.render.engine = 'CYCLES'
scene.cycles.sampling_pattern = 'TABULATED_SOBOL'
scene.view_settings.view_transform = 'Filmic'
bpy.context.view_layer.update()

# ---- added for rendering (the .blend has no active camera): camera
cam_auto = bpy.data.cameras.new('AutoCamera')
cam_auto.lens = 50.0
cam_auto.sensor_width = 36.0
cam_auto.clip_end = 1000.0
ob_auto_camera = bpy.data.objects.new('AutoCamera', cam_auto)
scene.collection.objects.link(ob_auto_camera)
ob_auto_camera.location = (11.428, -13.5886, 11.6424)
ob_auto_camera.rotation_euler = (1.09748, -7.21219e-08, 0.694738)
scene.camera = ob_auto_camera
bpy.context.view_layer.update()
